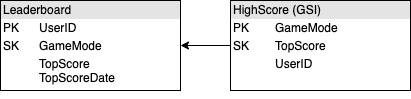

The diagram above was exported from draw.io. Its source (the exported page's mxGraphModel, read from the mxfile embedded in the PNG):
<mxGraphModel dx="930" dy="815" grid="1" gridSize="10" guides="1" tooltips="1" connect="1" arrows="1" fold="1" page="1" pageScale="1" pageWidth="1100" pageHeight="850" background="#ffffff" math="0" shadow="0">
  <root>
    <mxCell id="0" />
    <mxCell id="1" parent="0" />
    <mxCell id="2" value="&lt;div style=&quot;box-sizing: border-box ; width: 100% ; background: #e4e4e4 ; padding: 2px&quot;&gt;Leaderboard&lt;/div&gt;&lt;table style=&quot;width: 100% ; font-size: 1em&quot; cellpadding=&quot;2&quot; cellspacing=&quot;0&quot;&gt;&lt;tbody&gt;&lt;tr&gt;&lt;td&gt;PK&lt;/td&gt;&lt;td&gt;UserID&lt;/td&gt;&lt;/tr&gt;&lt;tr&gt;&lt;td&gt;SK&lt;/td&gt;&lt;td&gt;GameMode&lt;/td&gt;&lt;/tr&gt;&lt;tr&gt;&lt;td&gt;&lt;/td&gt;&lt;td&gt;TopScore&lt;br&gt;TopScoreDate&lt;/td&gt;&lt;/tr&gt;&lt;/tbody&gt;&lt;/table&gt;" style="verticalAlign=top;align=left;overflow=fill;html=1;" vertex="1" parent="1">
      <mxGeometry x="110" y="170" width="180" height="90" as="geometry" />
    </mxCell>
    <mxCell id="3" style="edgeStyle=orthogonalEdgeStyle;rounded=0;orthogonalLoop=1;jettySize=auto;html=1;entryX=1;entryY=0.5;entryDx=0;entryDy=0;" edge="1" source="4" target="2" parent="1">
      <mxGeometry relative="1" as="geometry" />
    </mxCell>
    <mxCell id="4" value="&lt;div style=&quot;box-sizing: border-box ; width: 100% ; background: #e4e4e4 ; padding: 2px&quot;&gt;HighScore (GSI)&lt;/div&gt;&lt;table style=&quot;width: 100% ; font-size: 1em&quot; cellpadding=&quot;2&quot; cellspacing=&quot;0&quot;&gt;&lt;tbody&gt;&lt;tr&gt;&lt;td&gt;PK&lt;/td&gt;&lt;td&gt;GameMode&lt;/td&gt;&lt;/tr&gt;&lt;tr&gt;&lt;td&gt;SK&lt;/td&gt;&lt;td&gt;TopScore&lt;/td&gt;&lt;/tr&gt;&lt;tr&gt;&lt;td&gt;&lt;/td&gt;&lt;td&gt;UserID&lt;br&gt;&lt;br&gt;&lt;/td&gt;&lt;/tr&gt;&lt;/tbody&gt;&lt;/table&gt;" style="verticalAlign=top;align=left;overflow=fill;html=1;" vertex="1" parent="1">
      <mxGeometry x="340" y="170" width="180" height="90" as="geometry" />
    </mxCell>
    <mxCell id="5" style="edgeStyle=orthogonalEdgeStyle;rounded=0;orthogonalLoop=1;jettySize=auto;html=1;exitX=0.5;exitY=1;exitDx=0;exitDy=0;" edge="1" source="4" target="4" parent="1">
      <mxGeometry relative="1" as="geometry" />
    </mxCell>
  </root>
</mxGraphModel>